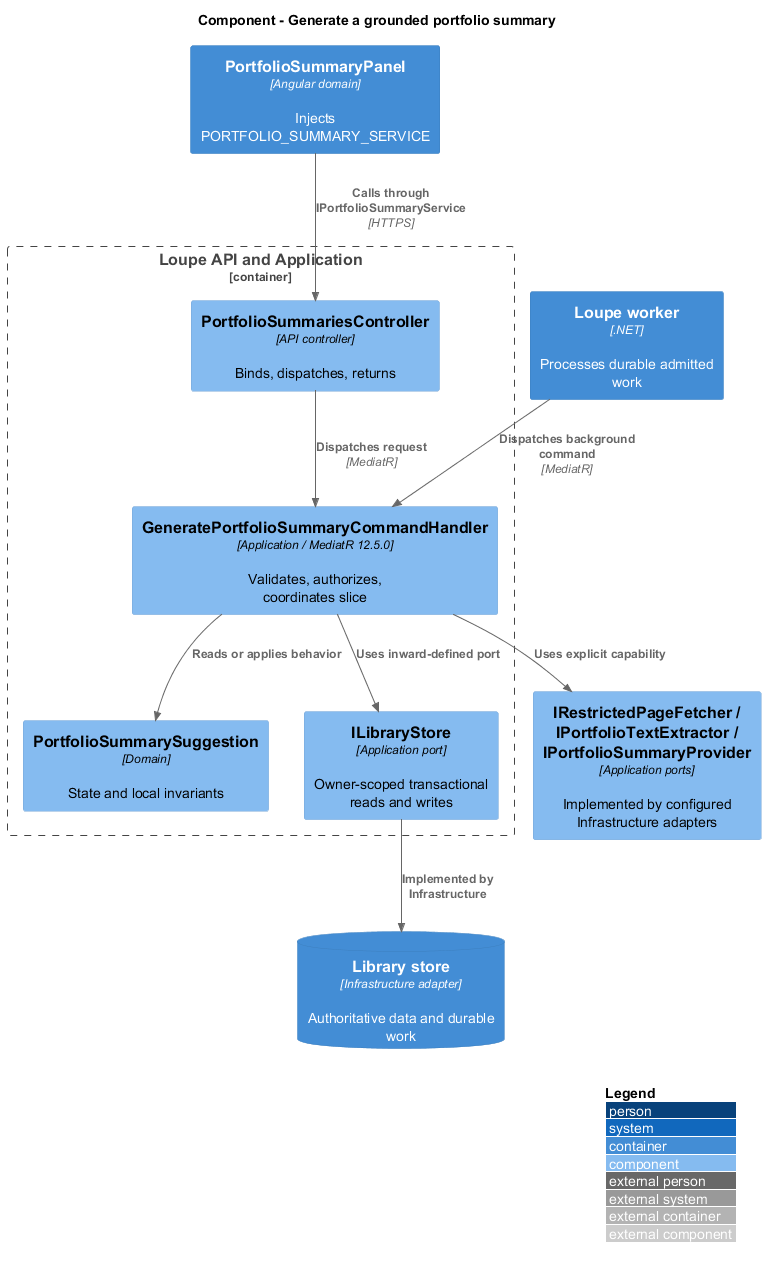

The diagram above was rendered by PlantUML. Its source (embedded in the PNG):
@startuml
!include <C4/C4_Component>
LAYOUT_WITH_LEGEND()
title Component - Generate a grounded portfolio summary
Container(spa, "PortfolioSummaryPanel", "Angular domain", "Injects PORTFOLIO_SUMMARY_SERVICE")
Container_Boundary(api, "Loupe API and Application") {
Component(ctrl, "PortfolioSummariesController", "API controller", "Binds, dispatches, returns")
Component(handler, "GeneratePortfolioSummaryCommandHandler", "Application / MediatR 12.5.0", "Validates, authorizes, coordinates slice")
Component(entity, "PortfolioSummarySuggestion", "Domain", "State and local invariants")
Component(store, "ILibraryStore", "Application port", "Owner-scoped transactional reads and writes")
}
ContainerDb(db, "Library store", "Infrastructure adapter", "Authoritative data and durable work")
Rel(spa, ctrl, "Calls through IPortfolioSummaryService", "HTTPS")
Rel(ctrl, handler, "Dispatches request", "MediatR")
Rel(handler, entity, "Reads or applies behavior")
Rel(handler, store, "Uses inward-defined port")
Rel(store, db, "Implemented by Infrastructure")
Container(worker, "Loupe worker", ".NET", "Processes durable admitted work")
Rel(worker, handler, "Dispatches background command", "MediatR")
Component(ports, "IRestrictedPageFetcher / IPortfolioTextExtractor / IPortfolioSummaryProvider", "Application ports", "Implemented by configured Infrastructure adapters")
Rel(handler, ports, "Uses explicit capability")
@enduml